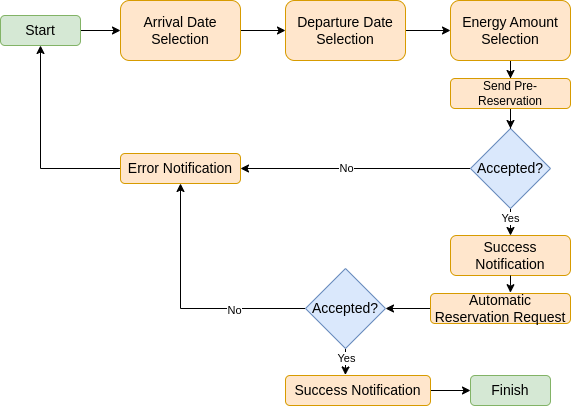

The diagram above was exported from draw.io. Its source (the exported page's mxGraphModel, read from the mxfile embedded in the PNG):
<mxGraphModel dx="790" dy="457" grid="1" gridSize="10" guides="1" tooltips="1" connect="1" arrows="1" fold="1" page="1" pageScale="1" pageWidth="850" pageHeight="1100" math="0" shadow="0">
  <root>
    <mxCell id="0" />
    <mxCell id="1" parent="0" />
    <mxCell id="JeB2i5xKPaYChwdTfnzh-7" style="edgeStyle=orthogonalEdgeStyle;rounded=0;orthogonalLoop=1;jettySize=auto;html=1;entryX=0;entryY=0.5;entryDx=0;entryDy=0;" parent="1" source="JeB2i5xKPaYChwdTfnzh-1" target="JeB2i5xKPaYChwdTfnzh-2" edge="1">
      <mxGeometry relative="1" as="geometry" />
    </mxCell>
    <mxCell id="JeB2i5xKPaYChwdTfnzh-1" value="&lt;font style=&quot;font-size: 14px;&quot;&gt;Start&lt;/font&gt;" style="rounded=1;whiteSpace=wrap;html=1;fillColor=#d5e8d4;strokeColor=#82b366;" parent="1" vertex="1">
      <mxGeometry x="80" y="210" width="80" height="30" as="geometry" />
    </mxCell>
    <mxCell id="JeB2i5xKPaYChwdTfnzh-8" style="edgeStyle=orthogonalEdgeStyle;rounded=0;orthogonalLoop=1;jettySize=auto;html=1;entryX=0;entryY=0.5;entryDx=0;entryDy=0;" parent="1" source="JeB2i5xKPaYChwdTfnzh-2" target="JeB2i5xKPaYChwdTfnzh-5" edge="1">
      <mxGeometry relative="1" as="geometry">
        <mxPoint x="350" y="250" as="targetPoint" />
      </mxGeometry>
    </mxCell>
    <mxCell id="JeB2i5xKPaYChwdTfnzh-2" value="&lt;font style=&quot;font-size: 14px;&quot;&gt;Arrival Date Selection&lt;/font&gt;" style="rounded=1;whiteSpace=wrap;html=1;fillColor=#ffe6cc;strokeColor=#d79b00;" parent="1" vertex="1">
      <mxGeometry x="200" y="195" width="120" height="60" as="geometry" />
    </mxCell>
    <mxCell id="JeB2i5xKPaYChwdTfnzh-9" style="edgeStyle=orthogonalEdgeStyle;rounded=0;orthogonalLoop=1;jettySize=auto;html=1;entryX=0;entryY=0.5;entryDx=0;entryDy=0;" parent="1" source="JeB2i5xKPaYChwdTfnzh-5" target="JeB2i5xKPaYChwdTfnzh-6" edge="1">
      <mxGeometry relative="1" as="geometry" />
    </mxCell>
    <mxCell id="JeB2i5xKPaYChwdTfnzh-5" value="&lt;font style=&quot;font-size: 14px;&quot;&gt;Departure Date Selection&lt;/font&gt;" style="rounded=1;whiteSpace=wrap;html=1;fillColor=#ffe6cc;strokeColor=#d79b00;" parent="1" vertex="1">
      <mxGeometry x="365" y="195" width="120" height="60" as="geometry" />
    </mxCell>
    <mxCell id="JeB2i5xKPaYChwdTfnzh-13" style="edgeStyle=orthogonalEdgeStyle;rounded=0;orthogonalLoop=1;jettySize=auto;html=1;entryX=0.5;entryY=0;entryDx=0;entryDy=0;" parent="1" source="JeB2i5xKPaYChwdTfnzh-6" target="JeB2i5xKPaYChwdTfnzh-11" edge="1">
      <mxGeometry relative="1" as="geometry" />
    </mxCell>
    <mxCell id="JeB2i5xKPaYChwdTfnzh-6" value="&lt;font style=&quot;font-size: 14px;&quot;&gt;Energy Amount Selection&lt;/font&gt;" style="rounded=1;whiteSpace=wrap;html=1;fillColor=#ffe6cc;strokeColor=#d79b00;" parent="1" vertex="1">
      <mxGeometry x="530" y="195" width="120" height="60" as="geometry" />
    </mxCell>
    <mxCell id="tclRTLU0tiyN3y88gkKW-7" style="edgeStyle=orthogonalEdgeStyle;rounded=0;orthogonalLoop=1;jettySize=auto;html=1;entryX=1;entryY=0.5;entryDx=0;entryDy=0;" parent="1" source="JeB2i5xKPaYChwdTfnzh-10" target="tclRTLU0tiyN3y88gkKW-5" edge="1">
      <mxGeometry relative="1" as="geometry" />
    </mxCell>
    <mxCell id="tclRTLU0tiyN3y88gkKW-8" value="No" style="edgeLabel;html=1;align=center;verticalAlign=middle;resizable=0;points=[];" parent="tclRTLU0tiyN3y88gkKW-7" vertex="1" connectable="0">
      <mxGeometry x="-0.2296" y="-1" relative="1" as="geometry">
        <mxPoint x="-36" as="offset" />
      </mxGeometry>
    </mxCell>
    <mxCell id="tclRTLU0tiyN3y88gkKW-14" style="edgeStyle=orthogonalEdgeStyle;rounded=0;orthogonalLoop=1;jettySize=auto;html=1;entryX=0.5;entryY=0;entryDx=0;entryDy=0;" parent="1" source="JeB2i5xKPaYChwdTfnzh-10" target="tclRTLU0tiyN3y88gkKW-11" edge="1">
      <mxGeometry relative="1" as="geometry" />
    </mxCell>
    <mxCell id="tclRTLU0tiyN3y88gkKW-15" value="Yes" style="edgeLabel;html=1;align=center;verticalAlign=middle;resizable=0;points=[];" parent="tclRTLU0tiyN3y88gkKW-14" vertex="1" connectable="0">
      <mxGeometry x="0.3836" y="-1" relative="1" as="geometry">
        <mxPoint y="-2" as="offset" />
      </mxGeometry>
    </mxCell>
    <mxCell id="JeB2i5xKPaYChwdTfnzh-10" value="&lt;font style=&quot;font-size: 14px;&quot;&gt;Accepted?&lt;/font&gt;" style="rhombus;whiteSpace=wrap;html=1;fillColor=#dae8fc;strokeColor=#6c8ebf;" parent="1" vertex="1">
      <mxGeometry x="550" y="323" width="80" height="80" as="geometry" />
    </mxCell>
    <mxCell id="JeB2i5xKPaYChwdTfnzh-17" style="edgeStyle=orthogonalEdgeStyle;rounded=0;orthogonalLoop=1;jettySize=auto;html=1;entryX=0.5;entryY=0;entryDx=0;entryDy=0;" parent="1" source="JeB2i5xKPaYChwdTfnzh-11" target="JeB2i5xKPaYChwdTfnzh-10" edge="1">
      <mxGeometry relative="1" as="geometry" />
    </mxCell>
    <mxCell id="JeB2i5xKPaYChwdTfnzh-11" value="Send Pre-Reservation" style="rounded=1;whiteSpace=wrap;html=1;fillColor=#ffe6cc;strokeColor=#d79b00;" parent="1" vertex="1">
      <mxGeometry x="530" y="273" width="120" height="30" as="geometry" />
    </mxCell>
    <mxCell id="JeB2i5xKPaYChwdTfnzh-14" value="&lt;font style=&quot;font-size: 14px;&quot;&gt;Finish&lt;/font&gt;" style="rounded=1;whiteSpace=wrap;html=1;fillColor=#d5e8d4;strokeColor=#82b366;" parent="1" vertex="1">
      <mxGeometry x="550" y="570" width="80" height="30" as="geometry" />
    </mxCell>
    <mxCell id="uywzfLct0uu-uA0TNqj--1" style="edgeStyle=orthogonalEdgeStyle;rounded=0;orthogonalLoop=1;jettySize=auto;html=1;entryX=0.5;entryY=1;entryDx=0;entryDy=0;" parent="1" source="tclRTLU0tiyN3y88gkKW-5" target="JeB2i5xKPaYChwdTfnzh-1" edge="1">
      <mxGeometry relative="1" as="geometry" />
    </mxCell>
    <mxCell id="tclRTLU0tiyN3y88gkKW-5" value="&lt;font style=&quot;font-size: 14px;&quot;&gt;Error Notification&lt;/font&gt;" style="rounded=1;whiteSpace=wrap;html=1;fillColor=#ffe6cc;strokeColor=#d79b00;" parent="1" vertex="1">
      <mxGeometry x="200" y="348" width="120" height="30" as="geometry" />
    </mxCell>
    <mxCell id="tclRTLU0tiyN3y88gkKW-11" value="&lt;font style=&quot;font-size: 14px;&quot;&gt;Success Notification&lt;/font&gt;" style="rounded=1;whiteSpace=wrap;html=1;fillColor=#ffe6cc;strokeColor=#d79b00;" parent="1" vertex="1">
      <mxGeometry x="530" y="430" width="120" height="40" as="geometry" />
    </mxCell>
    <mxCell id="tclRTLU0tiyN3y88gkKW-18" style="edgeStyle=orthogonalEdgeStyle;rounded=0;orthogonalLoop=1;jettySize=auto;html=1;entryX=0.5;entryY=1;entryDx=0;entryDy=0;" parent="1" source="tclRTLU0tiyN3y88gkKW-16" target="tclRTLU0tiyN3y88gkKW-5" edge="1">
      <mxGeometry relative="1" as="geometry">
        <mxPoint x="260" y="380" as="targetPoint" />
      </mxGeometry>
    </mxCell>
    <mxCell id="tclRTLU0tiyN3y88gkKW-19" value="No" style="edgeLabel;html=1;align=center;verticalAlign=middle;resizable=0;points=[];" parent="tclRTLU0tiyN3y88gkKW-18" vertex="1" connectable="0">
      <mxGeometry x="-0.4275" relative="1" as="geometry">
        <mxPoint y="1" as="offset" />
      </mxGeometry>
    </mxCell>
    <mxCell id="tclRTLU0tiyN3y88gkKW-26" style="edgeStyle=orthogonalEdgeStyle;rounded=0;orthogonalLoop=1;jettySize=auto;html=1;entryX=0.413;entryY=-0.018;entryDx=0;entryDy=0;entryPerimeter=0;" parent="1" source="tclRTLU0tiyN3y88gkKW-16" target="tclRTLU0tiyN3y88gkKW-25" edge="1">
      <mxGeometry relative="1" as="geometry" />
    </mxCell>
    <mxCell id="tclRTLU0tiyN3y88gkKW-27" value="Yes" style="edgeLabel;html=1;align=center;verticalAlign=middle;resizable=0;points=[];" parent="tclRTLU0tiyN3y88gkKW-26" vertex="1" connectable="0">
      <mxGeometry x="0.4048" y="2" relative="1" as="geometry">
        <mxPoint x="-2" y="-10" as="offset" />
      </mxGeometry>
    </mxCell>
    <mxCell id="tclRTLU0tiyN3y88gkKW-16" value="&lt;font style=&quot;font-size: 14px;&quot;&gt;Accepted?&lt;/font&gt;" style="rhombus;whiteSpace=wrap;html=1;fillColor=#dae8fc;strokeColor=#6c8ebf;" parent="1" vertex="1">
      <mxGeometry x="385" y="463" width="80" height="80" as="geometry" />
    </mxCell>
    <mxCell id="tclRTLU0tiyN3y88gkKW-24" style="edgeStyle=orthogonalEdgeStyle;rounded=0;orthogonalLoop=1;jettySize=auto;html=1;entryX=1;entryY=0.5;entryDx=0;entryDy=0;" parent="1" source="tclRTLU0tiyN3y88gkKW-22" target="tclRTLU0tiyN3y88gkKW-16" edge="1">
      <mxGeometry relative="1" as="geometry" />
    </mxCell>
    <mxCell id="tclRTLU0tiyN3y88gkKW-22" value="&lt;font style=&quot;font-size: 14px;&quot;&gt;Automatic Reservation Request&lt;/font&gt;" style="rounded=1;whiteSpace=wrap;html=1;fillColor=#ffe6cc;strokeColor=#d79b00;" parent="1" vertex="1">
      <mxGeometry x="510" y="488" width="140" height="30" as="geometry" />
    </mxCell>
    <mxCell id="uywzfLct0uu-uA0TNqj--5" style="edgeStyle=orthogonalEdgeStyle;rounded=0;orthogonalLoop=1;jettySize=auto;html=1;entryX=0;entryY=0.5;entryDx=0;entryDy=0;" parent="1" source="tclRTLU0tiyN3y88gkKW-25" target="JeB2i5xKPaYChwdTfnzh-14" edge="1">
      <mxGeometry relative="1" as="geometry" />
    </mxCell>
    <mxCell id="tclRTLU0tiyN3y88gkKW-25" value="&lt;font style=&quot;font-size: 14px;&quot;&gt;Success Notification&lt;/font&gt;" style="rounded=1;whiteSpace=wrap;html=1;fillColor=#ffe6cc;strokeColor=#d79b00;" parent="1" vertex="1">
      <mxGeometry x="365" y="570" width="145" height="30" as="geometry" />
    </mxCell>
    <mxCell id="QVWwqJjJ2aJfLvSPL0wk-2" style="edgeStyle=orthogonalEdgeStyle;rounded=0;orthogonalLoop=1;jettySize=auto;html=1;entryX=0.571;entryY=-0.027;entryDx=0;entryDy=0;entryPerimeter=0;" edge="1" parent="1" source="tclRTLU0tiyN3y88gkKW-11" target="tclRTLU0tiyN3y88gkKW-22">
      <mxGeometry relative="1" as="geometry">
        <Array as="points">
          <mxPoint x="590" y="480" />
          <mxPoint x="590" y="480" />
        </Array>
      </mxGeometry>
    </mxCell>
  </root>
</mxGraphModel>